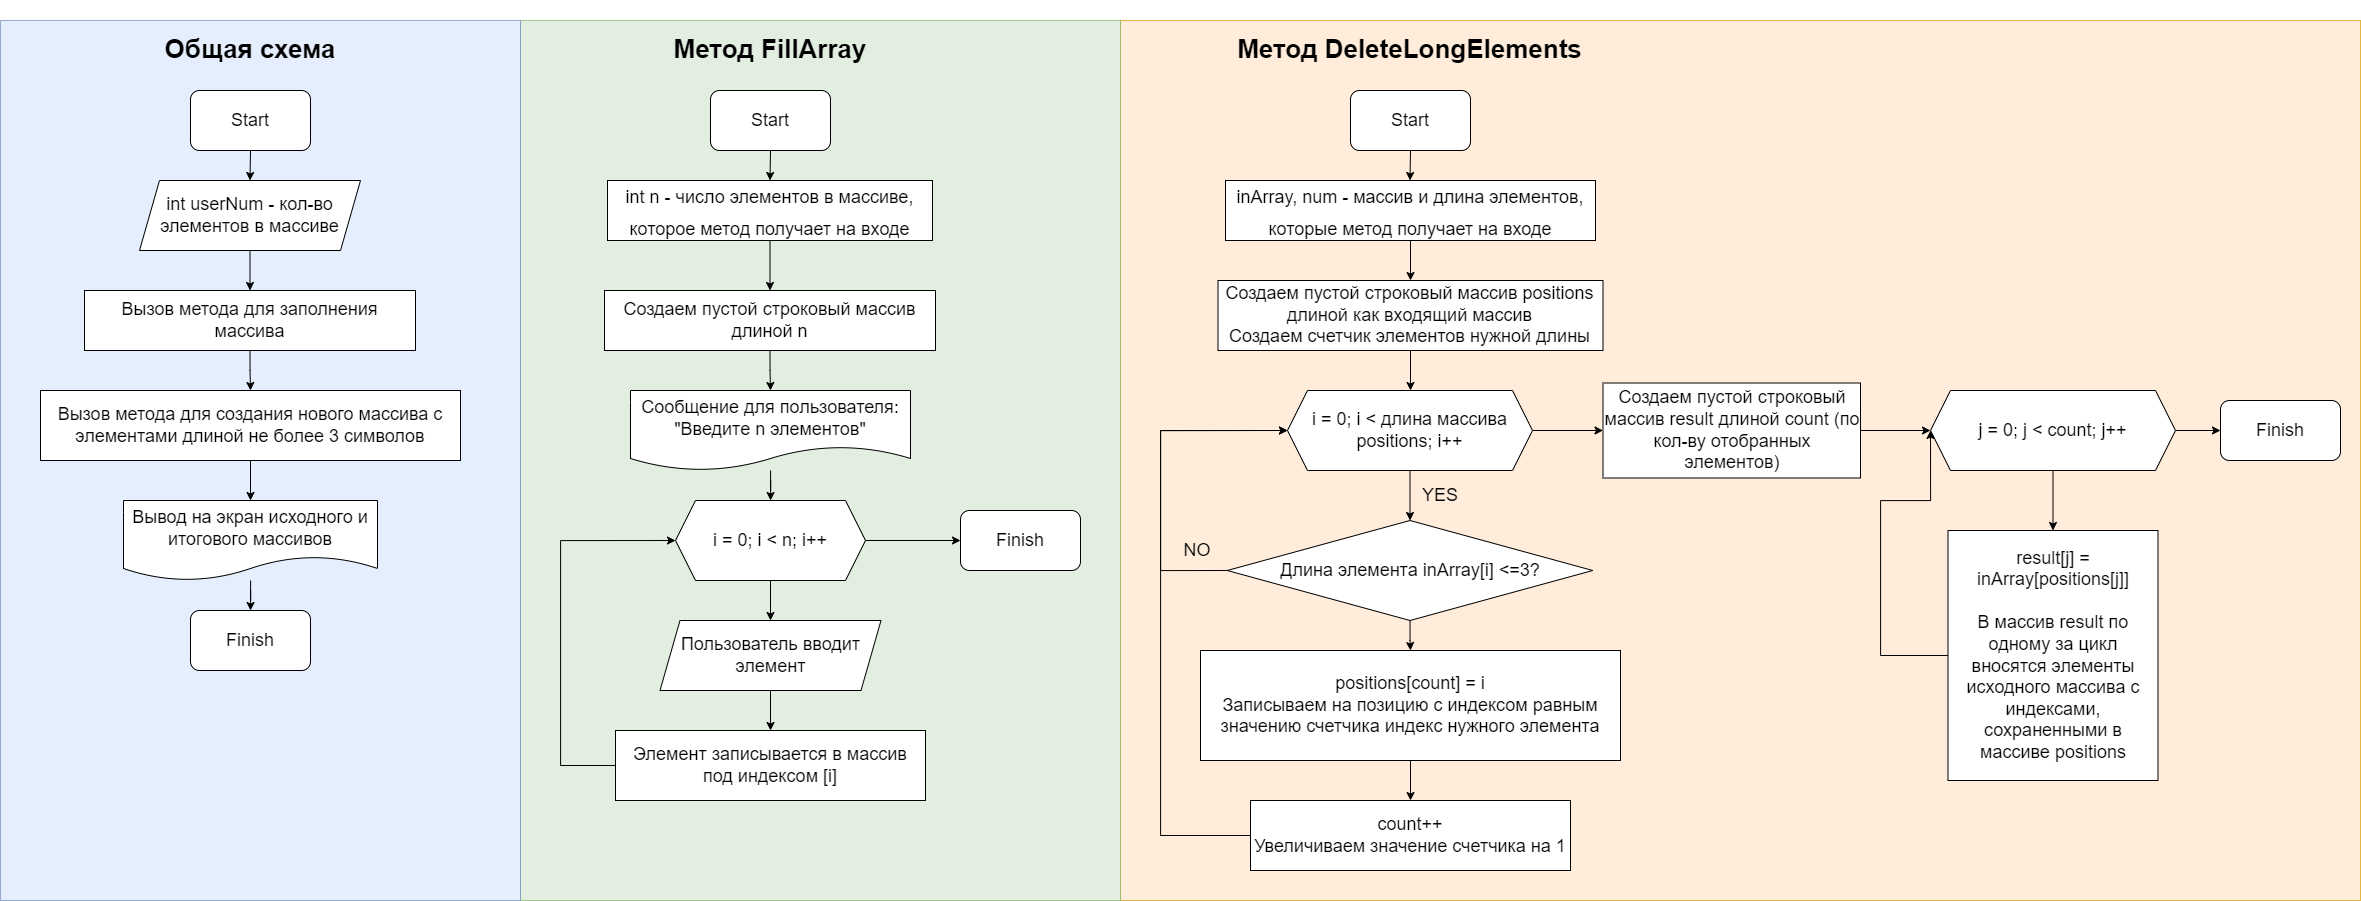

The diagram above was exported from draw.io. Its source (the exported page's mxGraphModel, read from the mxfile embedded in the PNG):
<mxGraphModel dx="2585" dy="1385" grid="1" gridSize="10" guides="1" tooltips="1" connect="1" arrows="1" fold="1" page="1" pageScale="1" pageWidth="827" pageHeight="1169" math="0" shadow="0">
  <root>
    <mxCell id="0" />
    <mxCell id="1" parent="0" />
    <mxCell id="9BJDQQBfcTNsOLOoo90p-79" value="" style="rounded=0;whiteSpace=wrap;html=1;fontSize=18;fillColor=#ffe6cc;strokeColor=#d79b00;opacity=70;" vertex="1" parent="1">
      <mxGeometry x="1120" y="40" width="1240" height="880" as="geometry" />
    </mxCell>
    <mxCell id="9BJDQQBfcTNsOLOoo90p-78" value="" style="rounded=0;whiteSpace=wrap;html=1;fontSize=18;fillColor=#d5e8d4;strokeColor=#82b366;opacity=70;" vertex="1" parent="1">
      <mxGeometry x="520" y="40" width="600" height="880" as="geometry" />
    </mxCell>
    <mxCell id="9BJDQQBfcTNsOLOoo90p-77" value="" style="rounded=0;whiteSpace=wrap;html=1;fontSize=18;fillColor=#dae8fc;strokeColor=#6c8ebf;opacity=70;" vertex="1" parent="1">
      <mxGeometry y="40" width="520" height="880" as="geometry" />
    </mxCell>
    <mxCell id="9BJDQQBfcTNsOLOoo90p-5" style="edgeStyle=orthogonalEdgeStyle;rounded=0;orthogonalLoop=1;jettySize=auto;html=1;exitX=0.5;exitY=1;exitDx=0;exitDy=0;entryX=0.5;entryY=0;entryDx=0;entryDy=0;" edge="1" parent="1" source="HKPhKcqlO-MuHg5QMOpq-1" target="HKPhKcqlO-MuHg5QMOpq-2">
      <mxGeometry relative="1" as="geometry" />
    </mxCell>
    <mxCell id="HKPhKcqlO-MuHg5QMOpq-1" value="Start" style="rounded=1;whiteSpace=wrap;html=1;fontSize=18;" parent="1" vertex="1">
      <mxGeometry x="190" y="110" width="120" height="60" as="geometry" />
    </mxCell>
    <mxCell id="HKPhKcqlO-MuHg5QMOpq-10" style="edgeStyle=orthogonalEdgeStyle;rounded=0;orthogonalLoop=1;jettySize=auto;html=1;exitX=0.5;exitY=1;exitDx=0;exitDy=0;entryX=0.5;entryY=0;entryDx=0;entryDy=0;fontSize=18;" parent="1" source="HKPhKcqlO-MuHg5QMOpq-2" target="HKPhKcqlO-MuHg5QMOpq-3" edge="1">
      <mxGeometry relative="1" as="geometry" />
    </mxCell>
    <mxCell id="HKPhKcqlO-MuHg5QMOpq-2" value="int userNum - кол-во элементов в массиве" style="shape=parallelogram;perimeter=parallelogramPerimeter;whiteSpace=wrap;html=1;fixedSize=1;fontSize=18;" parent="1" vertex="1">
      <mxGeometry x="139" y="200" width="221" height="70" as="geometry" />
    </mxCell>
    <mxCell id="HKPhKcqlO-MuHg5QMOpq-11" style="edgeStyle=orthogonalEdgeStyle;rounded=0;orthogonalLoop=1;jettySize=auto;html=1;exitX=0.5;exitY=1;exitDx=0;exitDy=0;fontSize=18;" parent="1" source="HKPhKcqlO-MuHg5QMOpq-3" edge="1">
      <mxGeometry relative="1" as="geometry">
        <mxPoint x="250" y="410" as="targetPoint" />
      </mxGeometry>
    </mxCell>
    <mxCell id="HKPhKcqlO-MuHg5QMOpq-3" value="Вызов метода для заполнения массива" style="rounded=0;whiteSpace=wrap;html=1;fontSize=18;" parent="1" vertex="1">
      <mxGeometry x="84" y="310" width="331" height="60" as="geometry" />
    </mxCell>
    <mxCell id="9BJDQQBfcTNsOLOoo90p-2" style="edgeStyle=orthogonalEdgeStyle;rounded=0;orthogonalLoop=1;jettySize=auto;html=1;exitX=0.5;exitY=1;exitDx=0;exitDy=0;" edge="1" parent="1" source="HKPhKcqlO-MuHg5QMOpq-2" target="HKPhKcqlO-MuHg5QMOpq-2">
      <mxGeometry relative="1" as="geometry" />
    </mxCell>
    <mxCell id="9BJDQQBfcTNsOLOoo90p-7" style="edgeStyle=orthogonalEdgeStyle;rounded=0;orthogonalLoop=1;jettySize=auto;html=1;entryX=0.5;entryY=0;entryDx=0;entryDy=0;fontSize=18;" edge="1" parent="1" source="9BJDQQBfcTNsOLOoo90p-4" target="9BJDQQBfcTNsOLOoo90p-6">
      <mxGeometry relative="1" as="geometry" />
    </mxCell>
    <mxCell id="9BJDQQBfcTNsOLOoo90p-4" value="Вызов метода для создания нового массива с элементами длиной не более 3 символов" style="rounded=0;whiteSpace=wrap;html=1;fontSize=18;" vertex="1" parent="1">
      <mxGeometry x="40" y="410" width="420" height="70" as="geometry" />
    </mxCell>
    <mxCell id="9BJDQQBfcTNsOLOoo90p-9" style="edgeStyle=orthogonalEdgeStyle;rounded=0;orthogonalLoop=1;jettySize=auto;html=1;entryX=0.5;entryY=0;entryDx=0;entryDy=0;fontSize=18;" edge="1" parent="1" source="9BJDQQBfcTNsOLOoo90p-6" target="9BJDQQBfcTNsOLOoo90p-8">
      <mxGeometry relative="1" as="geometry" />
    </mxCell>
    <mxCell id="9BJDQQBfcTNsOLOoo90p-6" value="&lt;font style=&quot;font-size: 18px;&quot;&gt;Вывод на экран исходного и итогового массивов&lt;/font&gt;" style="shape=document;whiteSpace=wrap;html=1;boundedLbl=1;" vertex="1" parent="1">
      <mxGeometry x="123" y="520" width="254" height="80" as="geometry" />
    </mxCell>
    <mxCell id="9BJDQQBfcTNsOLOoo90p-8" value="Finish" style="rounded=1;whiteSpace=wrap;html=1;fontSize=18;" vertex="1" parent="1">
      <mxGeometry x="190" y="630" width="120" height="60" as="geometry" />
    </mxCell>
    <mxCell id="9BJDQQBfcTNsOLOoo90p-10" value="&lt;h1&gt;&lt;font style=&quot;font-size: 26px;&quot;&gt;Общая схема&lt;/font&gt;&lt;/h1&gt;" style="text;html=1;strokeColor=none;fillColor=none;spacing=5;spacingTop=-20;whiteSpace=wrap;overflow=hidden;rounded=0;fontSize=18;align=center;" vertex="1" parent="1">
      <mxGeometry x="94.5" y="30" width="310" height="120" as="geometry" />
    </mxCell>
    <mxCell id="9BJDQQBfcTNsOLOoo90p-11" style="edgeStyle=orthogonalEdgeStyle;rounded=0;orthogonalLoop=1;jettySize=auto;html=1;exitX=0.5;exitY=1;exitDx=0;exitDy=0;entryX=0.5;entryY=0;entryDx=0;entryDy=0;" edge="1" parent="1" source="9BJDQQBfcTNsOLOoo90p-12">
      <mxGeometry relative="1" as="geometry">
        <mxPoint x="769.5" y="200" as="targetPoint" />
      </mxGeometry>
    </mxCell>
    <mxCell id="9BJDQQBfcTNsOLOoo90p-12" value="Start" style="rounded=1;whiteSpace=wrap;html=1;fontSize=18;" vertex="1" parent="1">
      <mxGeometry x="710" y="110" width="120" height="60" as="geometry" />
    </mxCell>
    <mxCell id="9BJDQQBfcTNsOLOoo90p-13" style="edgeStyle=orthogonalEdgeStyle;rounded=0;orthogonalLoop=1;jettySize=auto;html=1;exitX=0.5;exitY=1;exitDx=0;exitDy=0;entryX=0.5;entryY=0;entryDx=0;entryDy=0;fontSize=18;" edge="1" parent="1" source="9BJDQQBfcTNsOLOoo90p-24" target="9BJDQQBfcTNsOLOoo90p-16">
      <mxGeometry relative="1" as="geometry">
        <mxPoint x="769.5" y="270" as="sourcePoint" />
      </mxGeometry>
    </mxCell>
    <mxCell id="9BJDQQBfcTNsOLOoo90p-15" style="edgeStyle=orthogonalEdgeStyle;rounded=0;orthogonalLoop=1;jettySize=auto;html=1;exitX=0.5;exitY=1;exitDx=0;exitDy=0;fontSize=18;" edge="1" parent="1" source="9BJDQQBfcTNsOLOoo90p-16">
      <mxGeometry relative="1" as="geometry">
        <mxPoint x="770" y="410" as="targetPoint" />
      </mxGeometry>
    </mxCell>
    <mxCell id="9BJDQQBfcTNsOLOoo90p-16" value="Создаем пустой строковый массив длиной n" style="rounded=0;whiteSpace=wrap;html=1;fontSize=18;" vertex="1" parent="1">
      <mxGeometry x="604" y="310" width="331" height="60" as="geometry" />
    </mxCell>
    <mxCell id="9BJDQQBfcTNsOLOoo90p-17" style="edgeStyle=orthogonalEdgeStyle;rounded=0;orthogonalLoop=1;jettySize=auto;html=1;exitX=0.5;exitY=1;exitDx=0;exitDy=0;" edge="1" parent="1">
      <mxGeometry relative="1" as="geometry">
        <mxPoint x="769.5" y="270" as="sourcePoint" />
        <mxPoint x="769.5" y="270" as="targetPoint" />
      </mxGeometry>
    </mxCell>
    <mxCell id="9BJDQQBfcTNsOLOoo90p-31" style="edgeStyle=orthogonalEdgeStyle;rounded=0;orthogonalLoop=1;jettySize=auto;html=1;entryX=0;entryY=0.5;entryDx=0;entryDy=0;fontSize=18;" edge="1" parent="1" source="9BJDQQBfcTNsOLOoo90p-19" target="9BJDQQBfcTNsOLOoo90p-26">
      <mxGeometry relative="1" as="geometry">
        <Array as="points">
          <mxPoint x="560" y="785" />
          <mxPoint x="560" y="560" />
        </Array>
      </mxGeometry>
    </mxCell>
    <mxCell id="9BJDQQBfcTNsOLOoo90p-19" value="Элемент записывается в массив под индексом [i]" style="rounded=0;whiteSpace=wrap;html=1;fontSize=18;" vertex="1" parent="1">
      <mxGeometry x="615" y="750" width="310" height="70" as="geometry" />
    </mxCell>
    <mxCell id="9BJDQQBfcTNsOLOoo90p-22" value="Finish" style="rounded=1;whiteSpace=wrap;html=1;fontSize=18;" vertex="1" parent="1">
      <mxGeometry x="960" y="530" width="120" height="60" as="geometry" />
    </mxCell>
    <mxCell id="9BJDQQBfcTNsOLOoo90p-23" value="&lt;h1&gt;&lt;font style=&quot;font-size: 26px;&quot;&gt;Метод FillArray&lt;/font&gt;&lt;/h1&gt;" style="text;html=1;strokeColor=none;fillColor=none;spacing=5;spacingTop=-20;whiteSpace=wrap;overflow=hidden;rounded=0;fontSize=18;align=center;" vertex="1" parent="1">
      <mxGeometry x="615" y="30" width="310" height="120" as="geometry" />
    </mxCell>
    <mxCell id="9BJDQQBfcTNsOLOoo90p-24" value="&lt;font style=&quot;font-size: 18px;&quot;&gt;int n - число элементов в массиве, которое метод получает на входе&lt;/font&gt;" style="rounded=0;whiteSpace=wrap;html=1;fontSize=26;" vertex="1" parent="1">
      <mxGeometry x="607" y="200" width="325" height="60" as="geometry" />
    </mxCell>
    <mxCell id="9BJDQQBfcTNsOLOoo90p-28" style="edgeStyle=orthogonalEdgeStyle;rounded=0;orthogonalLoop=1;jettySize=auto;html=1;fontSize=18;" edge="1" parent="1" source="9BJDQQBfcTNsOLOoo90p-25" target="9BJDQQBfcTNsOLOoo90p-26">
      <mxGeometry relative="1" as="geometry" />
    </mxCell>
    <mxCell id="9BJDQQBfcTNsOLOoo90p-25" value="Сообщение для пользователя: &quot;Введите n элементов&quot;" style="shape=document;whiteSpace=wrap;html=1;boundedLbl=1;fontSize=18;" vertex="1" parent="1">
      <mxGeometry x="630" y="410" width="280" height="80" as="geometry" />
    </mxCell>
    <mxCell id="9BJDQQBfcTNsOLOoo90p-29" style="edgeStyle=orthogonalEdgeStyle;rounded=0;orthogonalLoop=1;jettySize=auto;html=1;entryX=0.5;entryY=0;entryDx=0;entryDy=0;fontSize=18;" edge="1" parent="1" source="9BJDQQBfcTNsOLOoo90p-26" target="9BJDQQBfcTNsOLOoo90p-27">
      <mxGeometry relative="1" as="geometry" />
    </mxCell>
    <mxCell id="9BJDQQBfcTNsOLOoo90p-32" style="edgeStyle=orthogonalEdgeStyle;rounded=0;orthogonalLoop=1;jettySize=auto;html=1;entryX=0;entryY=0.5;entryDx=0;entryDy=0;fontSize=18;" edge="1" parent="1" source="9BJDQQBfcTNsOLOoo90p-26" target="9BJDQQBfcTNsOLOoo90p-22">
      <mxGeometry relative="1" as="geometry" />
    </mxCell>
    <mxCell id="9BJDQQBfcTNsOLOoo90p-26" value="i = 0; i &amp;lt; n; i++" style="shape=hexagon;perimeter=hexagonPerimeter2;whiteSpace=wrap;html=1;fixedSize=1;fontSize=18;" vertex="1" parent="1">
      <mxGeometry x="675" y="520" width="190" height="80" as="geometry" />
    </mxCell>
    <mxCell id="9BJDQQBfcTNsOLOoo90p-30" style="edgeStyle=orthogonalEdgeStyle;rounded=0;orthogonalLoop=1;jettySize=auto;html=1;entryX=0.5;entryY=0;entryDx=0;entryDy=0;fontSize=18;" edge="1" parent="1" source="9BJDQQBfcTNsOLOoo90p-27" target="9BJDQQBfcTNsOLOoo90p-19">
      <mxGeometry relative="1" as="geometry" />
    </mxCell>
    <mxCell id="9BJDQQBfcTNsOLOoo90p-27" value="Пользователь вводит элемент" style="shape=parallelogram;perimeter=parallelogramPerimeter;whiteSpace=wrap;html=1;fixedSize=1;fontSize=18;" vertex="1" parent="1">
      <mxGeometry x="659.5" y="640" width="221" height="70" as="geometry" />
    </mxCell>
    <mxCell id="9BJDQQBfcTNsOLOoo90p-33" style="edgeStyle=orthogonalEdgeStyle;rounded=0;orthogonalLoop=1;jettySize=auto;html=1;exitX=0.5;exitY=1;exitDx=0;exitDy=0;entryX=0.5;entryY=0;entryDx=0;entryDy=0;" edge="1" parent="1" source="9BJDQQBfcTNsOLOoo90p-34">
      <mxGeometry relative="1" as="geometry">
        <mxPoint x="1409.5" y="200" as="targetPoint" />
      </mxGeometry>
    </mxCell>
    <mxCell id="9BJDQQBfcTNsOLOoo90p-34" value="Start" style="rounded=1;whiteSpace=wrap;html=1;fontSize=18;" vertex="1" parent="1">
      <mxGeometry x="1350" y="110" width="120" height="60" as="geometry" />
    </mxCell>
    <mxCell id="9BJDQQBfcTNsOLOoo90p-35" style="edgeStyle=orthogonalEdgeStyle;rounded=0;orthogonalLoop=1;jettySize=auto;html=1;exitX=0.5;exitY=1;exitDx=0;exitDy=0;entryX=0.5;entryY=0;entryDx=0;entryDy=0;fontSize=18;" edge="1" parent="1" target="9BJDQQBfcTNsOLOoo90p-37" source="9BJDQQBfcTNsOLOoo90p-43">
      <mxGeometry relative="1" as="geometry">
        <mxPoint x="1409.5" y="270" as="sourcePoint" />
      </mxGeometry>
    </mxCell>
    <mxCell id="9BJDQQBfcTNsOLOoo90p-36" style="edgeStyle=orthogonalEdgeStyle;rounded=0;orthogonalLoop=1;jettySize=auto;html=1;exitX=0.5;exitY=1;exitDx=0;exitDy=0;fontSize=18;" edge="1" parent="1" source="9BJDQQBfcTNsOLOoo90p-37">
      <mxGeometry relative="1" as="geometry">
        <mxPoint x="1410" y="410" as="targetPoint" />
      </mxGeometry>
    </mxCell>
    <mxCell id="9BJDQQBfcTNsOLOoo90p-37" value="Создаем пустой строковый массив positions длиной как входящий массив&lt;br&gt;Создаем счетчик элементов нужной длины" style="rounded=0;whiteSpace=wrap;html=1;fontSize=18;" vertex="1" parent="1">
      <mxGeometry x="1217.5" y="300" width="385" height="70" as="geometry" />
    </mxCell>
    <mxCell id="9BJDQQBfcTNsOLOoo90p-38" style="edgeStyle=orthogonalEdgeStyle;rounded=0;orthogonalLoop=1;jettySize=auto;html=1;exitX=0.5;exitY=1;exitDx=0;exitDy=0;" edge="1" parent="1">
      <mxGeometry relative="1" as="geometry">
        <mxPoint x="1409.5" y="270" as="sourcePoint" />
        <mxPoint x="1409.5" y="270" as="targetPoint" />
      </mxGeometry>
    </mxCell>
    <mxCell id="9BJDQQBfcTNsOLOoo90p-58" style="edgeStyle=orthogonalEdgeStyle;rounded=0;orthogonalLoop=1;jettySize=auto;html=1;exitX=0;exitY=0.5;exitDx=0;exitDy=0;entryX=0;entryY=0.5;entryDx=0;entryDy=0;fontSize=18;" edge="1" parent="1" source="9BJDQQBfcTNsOLOoo90p-40" target="9BJDQQBfcTNsOLOoo90p-48">
      <mxGeometry relative="1" as="geometry">
        <Array as="points">
          <mxPoint x="1160" y="855" />
          <mxPoint x="1160" y="450" />
        </Array>
      </mxGeometry>
    </mxCell>
    <mxCell id="9BJDQQBfcTNsOLOoo90p-40" value="count++&lt;br&gt;Увеличиваем значение счетчика на 1" style="rounded=0;whiteSpace=wrap;html=1;fontSize=18;" vertex="1" parent="1">
      <mxGeometry x="1250" y="820" width="320" height="70" as="geometry" />
    </mxCell>
    <mxCell id="9BJDQQBfcTNsOLOoo90p-42" value="&lt;h1&gt;&lt;font style=&quot;font-size: 26px;&quot;&gt;Метод DeleteLongElements&lt;/font&gt;&lt;/h1&gt;" style="text;html=1;strokeColor=none;fillColor=none;spacing=5;spacingTop=-20;whiteSpace=wrap;overflow=hidden;rounded=0;fontSize=18;align=center;" vertex="1" parent="1">
      <mxGeometry x="1232" y="30" width="355" height="120" as="geometry" />
    </mxCell>
    <mxCell id="9BJDQQBfcTNsOLOoo90p-43" value="&lt;font style=&quot;font-size: 18px;&quot;&gt;inArray, num - массив и длина элементов, которые метод получает на входе&lt;/font&gt;" style="rounded=0;whiteSpace=wrap;html=1;fontSize=26;" vertex="1" parent="1">
      <mxGeometry x="1225" y="200" width="370" height="60" as="geometry" />
    </mxCell>
    <mxCell id="9BJDQQBfcTNsOLOoo90p-44" style="edgeStyle=orthogonalEdgeStyle;rounded=0;orthogonalLoop=1;jettySize=auto;html=1;fontSize=18;" edge="1" parent="1" target="9BJDQQBfcTNsOLOoo90p-48">
      <mxGeometry relative="1" as="geometry">
        <mxPoint x="1410" y="490" as="sourcePoint" />
      </mxGeometry>
    </mxCell>
    <mxCell id="9BJDQQBfcTNsOLOoo90p-59" style="edgeStyle=orthogonalEdgeStyle;rounded=0;orthogonalLoop=1;jettySize=auto;html=1;entryX=0.5;entryY=0;entryDx=0;entryDy=0;fontSize=18;" edge="1" parent="1" source="9BJDQQBfcTNsOLOoo90p-48" target="9BJDQQBfcTNsOLOoo90p-51">
      <mxGeometry relative="1" as="geometry" />
    </mxCell>
    <mxCell id="9BJDQQBfcTNsOLOoo90p-64" style="edgeStyle=orthogonalEdgeStyle;rounded=0;orthogonalLoop=1;jettySize=auto;html=1;entryX=0;entryY=0.5;entryDx=0;entryDy=0;fontSize=18;" edge="1" parent="1" source="9BJDQQBfcTNsOLOoo90p-48" target="9BJDQQBfcTNsOLOoo90p-63">
      <mxGeometry relative="1" as="geometry" />
    </mxCell>
    <mxCell id="9BJDQQBfcTNsOLOoo90p-48" value="i = 0; i &amp;lt; длина массива positions; i++" style="shape=hexagon;perimeter=hexagonPerimeter2;whiteSpace=wrap;html=1;fixedSize=1;fontSize=18;" vertex="1" parent="1">
      <mxGeometry x="1287" y="410" width="245" height="80" as="geometry" />
    </mxCell>
    <mxCell id="9BJDQQBfcTNsOLOoo90p-53" style="edgeStyle=orthogonalEdgeStyle;rounded=0;orthogonalLoop=1;jettySize=auto;html=1;entryX=0;entryY=0.5;entryDx=0;entryDy=0;fontSize=18;exitX=0;exitY=0.5;exitDx=0;exitDy=0;startArrow=none;" edge="1" parent="1" source="9BJDQQBfcTNsOLOoo90p-51" target="9BJDQQBfcTNsOLOoo90p-48">
      <mxGeometry relative="1" as="geometry">
        <Array as="points">
          <mxPoint x="1160" y="590" />
          <mxPoint x="1160" y="450" />
        </Array>
      </mxGeometry>
    </mxCell>
    <mxCell id="9BJDQQBfcTNsOLOoo90p-56" style="edgeStyle=orthogonalEdgeStyle;rounded=0;orthogonalLoop=1;jettySize=auto;html=1;entryX=0.5;entryY=0;entryDx=0;entryDy=0;fontSize=18;" edge="1" parent="1" source="9BJDQQBfcTNsOLOoo90p-51" target="9BJDQQBfcTNsOLOoo90p-52">
      <mxGeometry relative="1" as="geometry" />
    </mxCell>
    <mxCell id="9BJDQQBfcTNsOLOoo90p-51" value="Длина элемента inArray[i] &amp;lt;=3?" style="rhombus;whiteSpace=wrap;html=1;fontSize=18;" vertex="1" parent="1">
      <mxGeometry x="1226.75" y="540" width="365.5" height="100" as="geometry" />
    </mxCell>
    <mxCell id="9BJDQQBfcTNsOLOoo90p-57" style="edgeStyle=orthogonalEdgeStyle;rounded=0;orthogonalLoop=1;jettySize=auto;html=1;entryX=0.5;entryY=0;entryDx=0;entryDy=0;fontSize=18;" edge="1" parent="1" source="9BJDQQBfcTNsOLOoo90p-52" target="9BJDQQBfcTNsOLOoo90p-40">
      <mxGeometry relative="1" as="geometry" />
    </mxCell>
    <mxCell id="9BJDQQBfcTNsOLOoo90p-52" value="positions[count] = i&lt;br&gt;Записываем на позицию с индексом равным значению счетчика индекс нужного элемента" style="rounded=0;whiteSpace=wrap;html=1;fontSize=18;" vertex="1" parent="1">
      <mxGeometry x="1200" y="670" width="420" height="110" as="geometry" />
    </mxCell>
    <mxCell id="9BJDQQBfcTNsOLOoo90p-54" value="NO" style="text;html=1;strokeColor=none;fillColor=none;align=center;verticalAlign=middle;whiteSpace=wrap;rounded=0;fontSize=18;" vertex="1" parent="1">
      <mxGeometry x="1166.75" y="555" width="60" height="30" as="geometry" />
    </mxCell>
    <mxCell id="9BJDQQBfcTNsOLOoo90p-60" value="YES" style="text;html=1;strokeColor=none;fillColor=none;align=center;verticalAlign=middle;whiteSpace=wrap;rounded=0;fontSize=18;" vertex="1" parent="1">
      <mxGeometry x="1410" y="500" width="60" height="30" as="geometry" />
    </mxCell>
    <mxCell id="9BJDQQBfcTNsOLOoo90p-67" style="edgeStyle=orthogonalEdgeStyle;rounded=0;orthogonalLoop=1;jettySize=auto;html=1;entryX=0.5;entryY=0;entryDx=0;entryDy=0;fontSize=18;" edge="1" parent="1" source="9BJDQQBfcTNsOLOoo90p-62" target="9BJDQQBfcTNsOLOoo90p-66">
      <mxGeometry relative="1" as="geometry" />
    </mxCell>
    <mxCell id="9BJDQQBfcTNsOLOoo90p-72" style="edgeStyle=orthogonalEdgeStyle;rounded=0;orthogonalLoop=1;jettySize=auto;html=1;entryX=0;entryY=0.5;entryDx=0;entryDy=0;fontSize=18;" edge="1" parent="1" source="9BJDQQBfcTNsOLOoo90p-62" target="9BJDQQBfcTNsOLOoo90p-69">
      <mxGeometry relative="1" as="geometry" />
    </mxCell>
    <mxCell id="9BJDQQBfcTNsOLOoo90p-62" value="j = 0; j &amp;lt; count; j++" style="shape=hexagon;perimeter=hexagonPerimeter2;whiteSpace=wrap;html=1;fixedSize=1;fontSize=18;" vertex="1" parent="1">
      <mxGeometry x="1930" y="410" width="245" height="80" as="geometry" />
    </mxCell>
    <mxCell id="9BJDQQBfcTNsOLOoo90p-65" style="edgeStyle=orthogonalEdgeStyle;rounded=0;orthogonalLoop=1;jettySize=auto;html=1;fontSize=18;" edge="1" parent="1" source="9BJDQQBfcTNsOLOoo90p-63" target="9BJDQQBfcTNsOLOoo90p-62">
      <mxGeometry relative="1" as="geometry" />
    </mxCell>
    <mxCell id="9BJDQQBfcTNsOLOoo90p-63" value="Создаем пустой строковый массив result длиной count (по кол-ву отобранных элементов)" style="rounded=0;whiteSpace=wrap;html=1;fontSize=18;" vertex="1" parent="1">
      <mxGeometry x="1602.5" y="402.5" width="257.5" height="95" as="geometry" />
    </mxCell>
    <mxCell id="9BJDQQBfcTNsOLOoo90p-68" style="edgeStyle=orthogonalEdgeStyle;rounded=0;orthogonalLoop=1;jettySize=auto;html=1;exitX=0;exitY=0.5;exitDx=0;exitDy=0;fontSize=18;" edge="1" parent="1" source="9BJDQQBfcTNsOLOoo90p-66">
      <mxGeometry relative="1" as="geometry">
        <mxPoint x="1930" y="450" as="targetPoint" />
        <Array as="points">
          <mxPoint x="1880" y="675" />
          <mxPoint x="1880" y="520" />
          <mxPoint x="1930" y="520" />
        </Array>
      </mxGeometry>
    </mxCell>
    <mxCell id="9BJDQQBfcTNsOLOoo90p-66" value="result[j] = inArray[positions[j]]&lt;br&gt;&lt;br&gt;В массив result по одному за цикл вносятся элементы исходного массива с индексами, сохраненными в массиве positions" style="rounded=0;whiteSpace=wrap;html=1;fontSize=18;" vertex="1" parent="1">
      <mxGeometry x="1947.5" y="550" width="210" height="250" as="geometry" />
    </mxCell>
    <mxCell id="9BJDQQBfcTNsOLOoo90p-69" value="Finish" style="rounded=1;whiteSpace=wrap;html=1;fontSize=18;" vertex="1" parent="1">
      <mxGeometry x="2220" y="420" width="120" height="60" as="geometry" />
    </mxCell>
  </root>
</mxGraphModel>